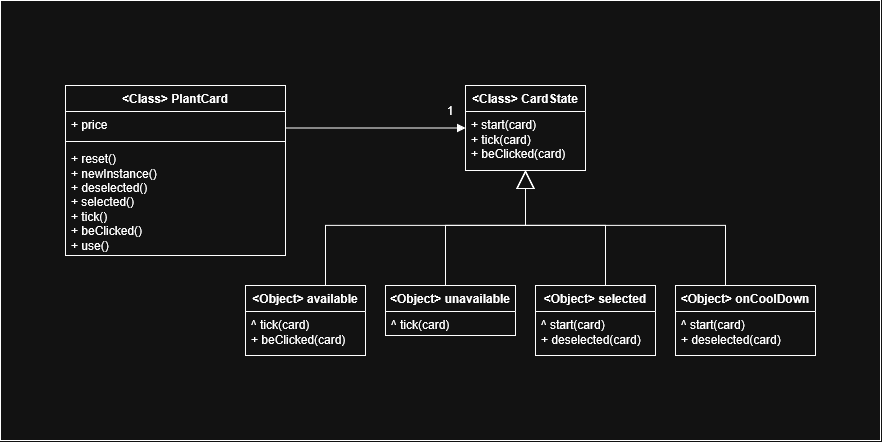

The diagram above was exported from draw.io. Its source (the exported page's mxGraphModel, read from the mxfile embedded in the PNG):
<mxGraphModel dx="1414" dy="1948" grid="1" gridSize="10" guides="1" tooltips="1" connect="1" arrows="1" fold="1" page="1" pageScale="1" pageWidth="827" pageHeight="1169" math="0" shadow="0">
  <root>
    <mxCell id="0" />
    <mxCell id="1" parent="0" />
    <mxCell id="2" parent="1" style="rounded=0;whiteSpace=wrap;html=1;fillColor=none;movable=0;resizable=0;rotatable=0;deletable=0;editable=0;locked=1;connectable=0;" value="" vertex="1">
      <mxGeometry height="440" width="880" x="640" y="600" as="geometry" />
    </mxCell>
    <mxCell id="3" parent="1" style="swimlane;fontStyle=1;align=center;verticalAlign=top;childLayout=stackLayout;horizontal=1;startSize=26;horizontalStack=0;resizeParent=1;resizeParentMax=0;resizeLast=0;collapsible=1;marginBottom=0;whiteSpace=wrap;html=1;" value="&amp;lt;Class&amp;gt; PlantCard" vertex="1">
      <mxGeometry height="170" width="220" x="705" y="685" as="geometry" />
    </mxCell>
    <mxCell id="4" parent="3" style="text;strokeColor=none;fillColor=none;align=left;verticalAlign=top;spacingLeft=4;spacingRight=4;overflow=hidden;rotatable=0;points=[[0,0.5],[1,0.5]];portConstraint=eastwest;whiteSpace=wrap;html=1;" value="+ price" vertex="1">
      <mxGeometry height="26" width="220" y="26" as="geometry" />
    </mxCell>
    <mxCell id="5" parent="3" style="line;strokeWidth=1;fillColor=none;align=left;verticalAlign=middle;spacingTop=-1;spacingLeft=3;spacingRight=3;rotatable=0;labelPosition=right;points=[];portConstraint=eastwest;strokeColor=inherit;labelPerimeter=1;" value="" vertex="1">
      <mxGeometry height="8" width="220" y="52" as="geometry" />
    </mxCell>
    <mxCell id="6" parent="3" style="text;strokeColor=none;fillColor=none;align=left;verticalAlign=top;spacingLeft=4;spacingRight=4;overflow=hidden;rotatable=0;points=[[0,0.5],[1,0.5]];portConstraint=eastwest;whiteSpace=wrap;html=1;" value="&lt;div&gt;+ reset()&lt;/div&gt;&lt;div&gt;+ newInstance()&lt;/div&gt;&lt;div&gt;+ deselected()&lt;/div&gt;&lt;div&gt;+ selected()&lt;/div&gt;&lt;div&gt;+ tick()&lt;/div&gt;&lt;div&gt;+ beClicked()&lt;/div&gt;&lt;div&gt;+ use()&lt;/div&gt;" vertex="1">
      <mxGeometry height="110" width="220" y="60" as="geometry" />
    </mxCell>
    <mxCell id="7" parent="1" style="swimlane;fontStyle=1;align=center;verticalAlign=top;childLayout=stackLayout;horizontal=1;startSize=26;horizontalStack=0;resizeParent=1;resizeParentMax=0;resizeLast=0;collapsible=1;marginBottom=0;whiteSpace=wrap;html=1;" value="&amp;lt;Class&amp;gt; CardState" vertex="1">
      <mxGeometry height="85" width="120" x="1105" y="685" as="geometry" />
    </mxCell>
    <mxCell id="8" parent="7" style="text;strokeColor=none;fillColor=none;align=left;verticalAlign=top;spacingLeft=4;spacingRight=4;overflow=hidden;rotatable=0;points=[[0,0.5],[1,0.5]];portConstraint=eastwest;whiteSpace=wrap;html=1;" value="&lt;div&gt;+ start(card)&lt;/div&gt;&lt;div&gt;+ tick(card)&lt;/div&gt;&lt;div&gt;+ beClicked(card)&lt;/div&gt;" vertex="1">
      <mxGeometry height="59" width="120" y="26" as="geometry" />
    </mxCell>
    <mxCell id="9" edge="1" parent="1" source="3" style="endArrow=block;startArrow=none;endFill=1;startFill=0;html=1;rounded=0;defaultLabelBackgroundColor=page;edgeStyle=orthogonalEdgeStyle;" target="7" value="">
      <mxGeometry relative="1" width="160" as="geometry">
        <Array as="points">
          <mxPoint x="1005" y="727.5" />
          <mxPoint x="1005" y="727.5" />
        </Array>
        <mxPoint x="665" y="625" as="sourcePoint" />
        <mxPoint x="825" y="625" as="targetPoint" />
      </mxGeometry>
    </mxCell>
    <mxCell id="10" parent="1" style="swimlane;fontStyle=1;align=center;verticalAlign=top;childLayout=stackLayout;horizontal=1;startSize=26;horizontalStack=0;resizeParent=1;resizeParentMax=0;resizeLast=0;collapsible=1;marginBottom=0;whiteSpace=wrap;html=1;" value="&amp;lt;Object&amp;gt; available" vertex="1">
      <mxGeometry height="70" width="120" x="885" y="885" as="geometry" />
    </mxCell>
    <mxCell id="11" parent="10" style="text;strokeColor=none;fillColor=none;align=left;verticalAlign=top;spacingLeft=4;spacingRight=4;overflow=hidden;rotatable=0;points=[[0,0.5],[1,0.5]];portConstraint=eastwest;whiteSpace=wrap;html=1;" value="&lt;div&gt;^ tick(card)&lt;/div&gt;&lt;div&gt;+ beClicked(card)&lt;/div&gt;" vertex="1">
      <mxGeometry height="44" width="120" y="26" as="geometry" />
    </mxCell>
    <mxCell id="12" parent="1" style="swimlane;fontStyle=1;align=center;verticalAlign=top;childLayout=stackLayout;horizontal=1;startSize=26;horizontalStack=0;resizeParent=1;resizeParentMax=0;resizeLast=0;collapsible=1;marginBottom=0;whiteSpace=wrap;html=1;" value="&amp;lt;Object&amp;gt; unavailable" vertex="1">
      <mxGeometry height="50" width="130" x="1025" y="885" as="geometry" />
    </mxCell>
    <mxCell id="13" parent="12" style="text;strokeColor=none;fillColor=none;align=left;verticalAlign=top;spacingLeft=4;spacingRight=4;overflow=hidden;rotatable=0;points=[[0,0.5],[1,0.5]];portConstraint=eastwest;whiteSpace=wrap;html=1;" value="&lt;div&gt;^ tick(card)&lt;/div&gt;" vertex="1">
      <mxGeometry height="24" width="130" y="26" as="geometry" />
    </mxCell>
    <mxCell id="14" parent="1" style="swimlane;fontStyle=1;align=center;verticalAlign=top;childLayout=stackLayout;horizontal=1;startSize=26;horizontalStack=0;resizeParent=1;resizeParentMax=0;resizeLast=0;collapsible=1;marginBottom=0;whiteSpace=wrap;html=1;" value="&amp;lt;Object&amp;gt; selected" vertex="1">
      <mxGeometry height="70" width="120" x="1175" y="885" as="geometry" />
    </mxCell>
    <mxCell id="15" parent="14" style="text;strokeColor=none;fillColor=none;align=left;verticalAlign=top;spacingLeft=4;spacingRight=4;overflow=hidden;rotatable=0;points=[[0,0.5],[1,0.5]];portConstraint=eastwest;whiteSpace=wrap;html=1;" value="&lt;div&gt;^ start(card)&lt;/div&gt;&lt;div&gt;+ deselected(card)&lt;/div&gt;" vertex="1">
      <mxGeometry height="44" width="120" y="26" as="geometry" />
    </mxCell>
    <mxCell id="16" parent="1" style="swimlane;fontStyle=1;align=center;verticalAlign=top;childLayout=stackLayout;horizontal=1;startSize=26;horizontalStack=0;resizeParent=1;resizeParentMax=0;resizeLast=0;collapsible=1;marginBottom=0;whiteSpace=wrap;html=1;" value="&amp;lt;Object&amp;gt; onCoolDown" vertex="1">
      <mxGeometry height="70" width="140" x="1315" y="885" as="geometry" />
    </mxCell>
    <mxCell id="17" parent="16" style="text;strokeColor=none;fillColor=none;align=left;verticalAlign=top;spacingLeft=4;spacingRight=4;overflow=hidden;rotatable=0;points=[[0,0.5],[1,0.5]];portConstraint=eastwest;whiteSpace=wrap;html=1;" value="&lt;div&gt;^ start(card)&lt;/div&gt;&lt;div&gt;+ deselected(card)&lt;/div&gt;" vertex="1">
      <mxGeometry height="44" width="140" y="26" as="geometry" />
    </mxCell>
    <mxCell id="18" edge="1" parent="1" source="10" style="endArrow=block;endSize=16;endFill=0;html=1;rounded=0;defaultLabelBackgroundColor=page;edgeStyle=orthogonalEdgeStyle;" target="7" value="">
      <mxGeometry relative="1" width="160" x="0.3397" as="geometry">
        <Array as="points">
          <mxPoint x="965" y="825" />
          <mxPoint x="1165" y="825" />
        </Array>
        <mxPoint x="1055" y="899" as="sourcePoint" />
        <mxPoint x="1241" y="815" as="targetPoint" />
      </mxGeometry>
    </mxCell>
    <mxCell id="19" edge="1" parent="1" source="12" style="endArrow=block;endSize=16;endFill=0;html=1;rounded=0;defaultLabelBackgroundColor=page;edgeStyle=orthogonalEdgeStyle;" target="7" value="">
      <mxGeometry relative="1" width="160" x="-0.4335" as="geometry">
        <Array as="points">
          <mxPoint x="1085" y="825" />
          <mxPoint x="1165" y="825" />
        </Array>
        <mxPoint x="1135" y="960" as="sourcePoint" />
        <mxPoint x="1335" y="845" as="targetPoint" />
      </mxGeometry>
    </mxCell>
    <mxCell id="20" edge="1" parent="1" source="14" style="endArrow=block;endSize=16;endFill=0;html=1;rounded=0;defaultLabelBackgroundColor=page;edgeStyle=orthogonalEdgeStyle;" target="7" value="">
      <mxGeometry relative="1" width="160" x="-0.4404" as="geometry">
        <Array as="points">
          <mxPoint x="1245" y="825" />
          <mxPoint x="1165" y="825" />
        </Array>
        <mxPoint x="1225" y="940" as="sourcePoint" />
        <mxPoint x="1425" y="825" as="targetPoint" />
      </mxGeometry>
    </mxCell>
    <mxCell id="21" edge="1" parent="1" source="16" style="endArrow=block;endSize=16;endFill=0;html=1;rounded=0;defaultLabelBackgroundColor=page;edgeStyle=orthogonalEdgeStyle;" target="7" value="">
      <mxGeometry relative="1" width="160" x="0.4603" as="geometry">
        <Array as="points">
          <mxPoint x="1365" y="825" />
          <mxPoint x="1165" y="825" />
        </Array>
        <mxPoint x="1185" y="990" as="sourcePoint" />
        <mxPoint x="1385" y="875" as="targetPoint" />
      </mxGeometry>
    </mxCell>
    <mxCell id="22" parent="1" style="text;html=1;whiteSpace=wrap;strokeColor=none;fillColor=none;align=center;verticalAlign=middle;rounded=0;" value="1" vertex="1">
      <mxGeometry height="30" width="30" x="1075" y="695" as="geometry" />
    </mxCell>
  </root>
</mxGraphModel>